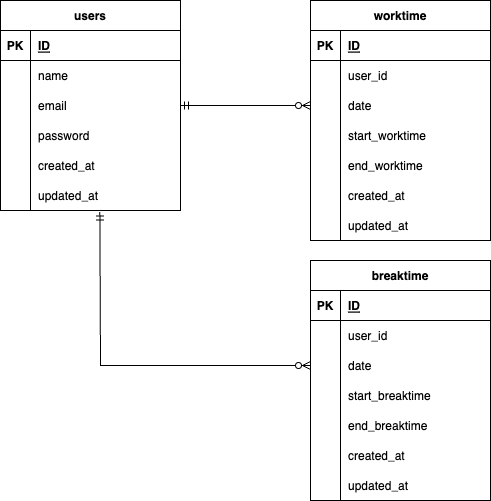

The diagram above was exported from draw.io. Its source (the exported page's mxGraphModel, read from the mxfile embedded in the PNG):
<mxGraphModel dx="493" dy="534" grid="1" gridSize="10" guides="1" tooltips="1" connect="1" arrows="1" fold="1" page="1" pageScale="1" pageWidth="827" pageHeight="1169" math="0" shadow="0">
  <root>
    <mxCell id="0" />
    <mxCell id="1" parent="0" />
    <mxCell id="2" value="users" style="shape=table;startSize=30;container=1;collapsible=1;childLayout=tableLayout;fixedRows=1;rowLines=0;fontStyle=1;align=center;resizeLast=1;" parent="1" vertex="1">
      <mxGeometry x="20" y="40" width="180" height="210" as="geometry" />
    </mxCell>
    <mxCell id="3" value="" style="shape=tableRow;horizontal=0;startSize=0;swimlaneHead=0;swimlaneBody=0;fillColor=none;collapsible=0;dropTarget=0;points=[[0,0.5],[1,0.5]];portConstraint=eastwest;top=0;left=0;right=0;bottom=1;" parent="2" vertex="1">
      <mxGeometry y="30" width="180" height="30" as="geometry" />
    </mxCell>
    <mxCell id="4" value="PK" style="shape=partialRectangle;connectable=0;fillColor=none;top=0;left=0;bottom=0;right=0;fontStyle=1;overflow=hidden;" parent="3" vertex="1">
      <mxGeometry width="30" height="30" as="geometry">
        <mxRectangle width="30" height="30" as="alternateBounds" />
      </mxGeometry>
    </mxCell>
    <mxCell id="5" value="ID" style="shape=partialRectangle;connectable=0;fillColor=none;top=0;left=0;bottom=0;right=0;align=left;spacingLeft=6;fontStyle=5;overflow=hidden;" parent="3" vertex="1">
      <mxGeometry x="30" width="150" height="30" as="geometry">
        <mxRectangle width="150" height="30" as="alternateBounds" />
      </mxGeometry>
    </mxCell>
    <mxCell id="6" value="" style="shape=tableRow;horizontal=0;startSize=0;swimlaneHead=0;swimlaneBody=0;fillColor=none;collapsible=0;dropTarget=0;points=[[0,0.5],[1,0.5]];portConstraint=eastwest;top=0;left=0;right=0;bottom=0;" parent="2" vertex="1">
      <mxGeometry y="60" width="180" height="30" as="geometry" />
    </mxCell>
    <mxCell id="7" value="" style="shape=partialRectangle;connectable=0;fillColor=none;top=0;left=0;bottom=0;right=0;editable=1;overflow=hidden;" parent="6" vertex="1">
      <mxGeometry width="30" height="30" as="geometry">
        <mxRectangle width="30" height="30" as="alternateBounds" />
      </mxGeometry>
    </mxCell>
    <mxCell id="8" value="name" style="shape=partialRectangle;connectable=0;fillColor=none;top=0;left=0;bottom=0;right=0;align=left;spacingLeft=6;overflow=hidden;" parent="6" vertex="1">
      <mxGeometry x="30" width="150" height="30" as="geometry">
        <mxRectangle width="150" height="30" as="alternateBounds" />
      </mxGeometry>
    </mxCell>
    <mxCell id="9" value="" style="shape=tableRow;horizontal=0;startSize=0;swimlaneHead=0;swimlaneBody=0;fillColor=none;collapsible=0;dropTarget=0;points=[[0,0.5],[1,0.5]];portConstraint=eastwest;top=0;left=0;right=0;bottom=0;" parent="2" vertex="1">
      <mxGeometry y="90" width="180" height="30" as="geometry" />
    </mxCell>
    <mxCell id="10" value="" style="shape=partialRectangle;connectable=0;fillColor=none;top=0;left=0;bottom=0;right=0;editable=1;overflow=hidden;" parent="9" vertex="1">
      <mxGeometry width="30" height="30" as="geometry">
        <mxRectangle width="30" height="30" as="alternateBounds" />
      </mxGeometry>
    </mxCell>
    <mxCell id="11" value="email" style="shape=partialRectangle;connectable=0;fillColor=none;top=0;left=0;bottom=0;right=0;align=left;spacingLeft=6;overflow=hidden;" parent="9" vertex="1">
      <mxGeometry x="30" width="150" height="30" as="geometry">
        <mxRectangle width="150" height="30" as="alternateBounds" />
      </mxGeometry>
    </mxCell>
    <mxCell id="18" style="shape=tableRow;horizontal=0;startSize=0;swimlaneHead=0;swimlaneBody=0;fillColor=none;collapsible=0;dropTarget=0;points=[[0,0.5],[1,0.5]];portConstraint=eastwest;top=0;left=0;right=0;bottom=0;" parent="2" vertex="1">
      <mxGeometry y="120" width="180" height="30" as="geometry" />
    </mxCell>
    <mxCell id="19" style="shape=partialRectangle;connectable=0;fillColor=none;top=0;left=0;bottom=0;right=0;editable=1;overflow=hidden;" parent="18" vertex="1">
      <mxGeometry width="30" height="30" as="geometry">
        <mxRectangle width="30" height="30" as="alternateBounds" />
      </mxGeometry>
    </mxCell>
    <mxCell id="20" value="password" style="shape=partialRectangle;connectable=0;fillColor=none;top=0;left=0;bottom=0;right=0;align=left;spacingLeft=6;overflow=hidden;" parent="18" vertex="1">
      <mxGeometry x="30" width="150" height="30" as="geometry">
        <mxRectangle width="150" height="30" as="alternateBounds" />
      </mxGeometry>
    </mxCell>
    <mxCell id="15" style="shape=tableRow;horizontal=0;startSize=0;swimlaneHead=0;swimlaneBody=0;fillColor=none;collapsible=0;dropTarget=0;points=[[0,0.5],[1,0.5]];portConstraint=eastwest;top=0;left=0;right=0;bottom=0;" parent="2" vertex="1">
      <mxGeometry y="150" width="180" height="30" as="geometry" />
    </mxCell>
    <mxCell id="16" style="shape=partialRectangle;connectable=0;fillColor=none;top=0;left=0;bottom=0;right=0;editable=1;overflow=hidden;" parent="15" vertex="1">
      <mxGeometry width="30" height="30" as="geometry">
        <mxRectangle width="30" height="30" as="alternateBounds" />
      </mxGeometry>
    </mxCell>
    <mxCell id="17" value="created_at" style="shape=partialRectangle;connectable=0;fillColor=none;top=0;left=0;bottom=0;right=0;align=left;spacingLeft=6;overflow=hidden;" parent="15" vertex="1">
      <mxGeometry x="30" width="150" height="30" as="geometry">
        <mxRectangle width="150" height="30" as="alternateBounds" />
      </mxGeometry>
    </mxCell>
    <mxCell id="12" value="" style="shape=tableRow;horizontal=0;startSize=0;swimlaneHead=0;swimlaneBody=0;fillColor=none;collapsible=0;dropTarget=0;points=[[0,0.5],[1,0.5]];portConstraint=eastwest;top=0;left=0;right=0;bottom=0;" parent="2" vertex="1">
      <mxGeometry y="180" width="180" height="30" as="geometry" />
    </mxCell>
    <mxCell id="13" value="" style="shape=partialRectangle;connectable=0;fillColor=none;top=0;left=0;bottom=0;right=0;editable=1;overflow=hidden;" parent="12" vertex="1">
      <mxGeometry width="30" height="30" as="geometry">
        <mxRectangle width="30" height="30" as="alternateBounds" />
      </mxGeometry>
    </mxCell>
    <mxCell id="14" value="updated_at" style="shape=partialRectangle;connectable=0;fillColor=none;top=0;left=0;bottom=0;right=0;align=left;spacingLeft=6;overflow=hidden;" parent="12" vertex="1">
      <mxGeometry x="30" width="150" height="30" as="geometry">
        <mxRectangle width="150" height="30" as="alternateBounds" />
      </mxGeometry>
    </mxCell>
    <mxCell id="43" value="worktime" style="shape=table;startSize=30;container=1;collapsible=1;childLayout=tableLayout;fixedRows=1;rowLines=0;fontStyle=1;align=center;resizeLast=1;" parent="1" vertex="1">
      <mxGeometry x="330" y="40" width="180" height="240" as="geometry" />
    </mxCell>
    <mxCell id="44" value="" style="shape=tableRow;horizontal=0;startSize=0;swimlaneHead=0;swimlaneBody=0;fillColor=none;collapsible=0;dropTarget=0;points=[[0,0.5],[1,0.5]];portConstraint=eastwest;top=0;left=0;right=0;bottom=1;" parent="43" vertex="1">
      <mxGeometry y="30" width="180" height="30" as="geometry" />
    </mxCell>
    <mxCell id="45" value="PK" style="shape=partialRectangle;connectable=0;fillColor=none;top=0;left=0;bottom=0;right=0;fontStyle=1;overflow=hidden;" parent="44" vertex="1">
      <mxGeometry width="30" height="30" as="geometry">
        <mxRectangle width="30" height="30" as="alternateBounds" />
      </mxGeometry>
    </mxCell>
    <mxCell id="46" value="ID" style="shape=partialRectangle;connectable=0;fillColor=none;top=0;left=0;bottom=0;right=0;align=left;spacingLeft=6;fontStyle=5;overflow=hidden;" parent="44" vertex="1">
      <mxGeometry x="30" width="150" height="30" as="geometry">
        <mxRectangle width="150" height="30" as="alternateBounds" />
      </mxGeometry>
    </mxCell>
    <mxCell id="47" value="" style="shape=tableRow;horizontal=0;startSize=0;swimlaneHead=0;swimlaneBody=0;fillColor=none;collapsible=0;dropTarget=0;points=[[0,0.5],[1,0.5]];portConstraint=eastwest;top=0;left=0;right=0;bottom=0;" parent="43" vertex="1">
      <mxGeometry y="60" width="180" height="30" as="geometry" />
    </mxCell>
    <mxCell id="48" value="" style="shape=partialRectangle;connectable=0;fillColor=none;top=0;left=0;bottom=0;right=0;editable=1;overflow=hidden;" parent="47" vertex="1">
      <mxGeometry width="30" height="30" as="geometry">
        <mxRectangle width="30" height="30" as="alternateBounds" />
      </mxGeometry>
    </mxCell>
    <mxCell id="49" value="user_id" style="shape=partialRectangle;connectable=0;fillColor=none;top=0;left=0;bottom=0;right=0;align=left;spacingLeft=6;overflow=hidden;" parent="47" vertex="1">
      <mxGeometry x="30" width="150" height="30" as="geometry">
        <mxRectangle width="150" height="30" as="alternateBounds" />
      </mxGeometry>
    </mxCell>
    <mxCell id="50" value="" style="shape=tableRow;horizontal=0;startSize=0;swimlaneHead=0;swimlaneBody=0;fillColor=none;collapsible=0;dropTarget=0;points=[[0,0.5],[1,0.5]];portConstraint=eastwest;top=0;left=0;right=0;bottom=0;" parent="43" vertex="1">
      <mxGeometry y="90" width="180" height="30" as="geometry" />
    </mxCell>
    <mxCell id="51" value="" style="shape=partialRectangle;connectable=0;fillColor=none;top=0;left=0;bottom=0;right=0;editable=1;overflow=hidden;" parent="50" vertex="1">
      <mxGeometry width="30" height="30" as="geometry">
        <mxRectangle width="30" height="30" as="alternateBounds" />
      </mxGeometry>
    </mxCell>
    <mxCell id="52" value="date" style="shape=partialRectangle;connectable=0;fillColor=none;top=0;left=0;bottom=0;right=0;align=left;spacingLeft=6;overflow=hidden;" parent="50" vertex="1">
      <mxGeometry x="30" width="150" height="30" as="geometry">
        <mxRectangle width="150" height="30" as="alternateBounds" />
      </mxGeometry>
    </mxCell>
    <mxCell id="53" style="shape=tableRow;horizontal=0;startSize=0;swimlaneHead=0;swimlaneBody=0;fillColor=none;collapsible=0;dropTarget=0;points=[[0,0.5],[1,0.5]];portConstraint=eastwest;top=0;left=0;right=0;bottom=0;" parent="43" vertex="1">
      <mxGeometry y="120" width="180" height="30" as="geometry" />
    </mxCell>
    <mxCell id="54" style="shape=partialRectangle;connectable=0;fillColor=none;top=0;left=0;bottom=0;right=0;editable=1;overflow=hidden;" parent="53" vertex="1">
      <mxGeometry width="30" height="30" as="geometry">
        <mxRectangle width="30" height="30" as="alternateBounds" />
      </mxGeometry>
    </mxCell>
    <mxCell id="55" value="start_worktime" style="shape=partialRectangle;connectable=0;fillColor=none;top=0;left=0;bottom=0;right=0;align=left;spacingLeft=6;overflow=hidden;" parent="53" vertex="1">
      <mxGeometry x="30" width="150" height="30" as="geometry">
        <mxRectangle width="150" height="30" as="alternateBounds" />
      </mxGeometry>
    </mxCell>
    <mxCell id="56" style="shape=tableRow;horizontal=0;startSize=0;swimlaneHead=0;swimlaneBody=0;fillColor=none;collapsible=0;dropTarget=0;points=[[0,0.5],[1,0.5]];portConstraint=eastwest;top=0;left=0;right=0;bottom=0;" parent="43" vertex="1">
      <mxGeometry y="150" width="180" height="30" as="geometry" />
    </mxCell>
    <mxCell id="57" style="shape=partialRectangle;connectable=0;fillColor=none;top=0;left=0;bottom=0;right=0;editable=1;overflow=hidden;" parent="56" vertex="1">
      <mxGeometry width="30" height="30" as="geometry">
        <mxRectangle width="30" height="30" as="alternateBounds" />
      </mxGeometry>
    </mxCell>
    <mxCell id="58" value="end_worktime" style="shape=partialRectangle;connectable=0;fillColor=none;top=0;left=0;bottom=0;right=0;align=left;spacingLeft=6;overflow=hidden;" parent="56" vertex="1">
      <mxGeometry x="30" width="150" height="30" as="geometry">
        <mxRectangle width="150" height="30" as="alternateBounds" />
      </mxGeometry>
    </mxCell>
    <mxCell id="59" value="" style="shape=tableRow;horizontal=0;startSize=0;swimlaneHead=0;swimlaneBody=0;fillColor=none;collapsible=0;dropTarget=0;points=[[0,0.5],[1,0.5]];portConstraint=eastwest;top=0;left=0;right=0;bottom=0;" parent="43" vertex="1">
      <mxGeometry y="180" width="180" height="30" as="geometry" />
    </mxCell>
    <mxCell id="60" value="" style="shape=partialRectangle;connectable=0;fillColor=none;top=0;left=0;bottom=0;right=0;editable=1;overflow=hidden;" parent="59" vertex="1">
      <mxGeometry width="30" height="30" as="geometry">
        <mxRectangle width="30" height="30" as="alternateBounds" />
      </mxGeometry>
    </mxCell>
    <mxCell id="61" value="created_at" style="shape=partialRectangle;connectable=0;fillColor=none;top=0;left=0;bottom=0;right=0;align=left;spacingLeft=6;overflow=hidden;" parent="59" vertex="1">
      <mxGeometry x="30" width="150" height="30" as="geometry">
        <mxRectangle width="150" height="30" as="alternateBounds" />
      </mxGeometry>
    </mxCell>
    <mxCell id="62" style="shape=tableRow;horizontal=0;startSize=0;swimlaneHead=0;swimlaneBody=0;fillColor=none;collapsible=0;dropTarget=0;points=[[0,0.5],[1,0.5]];portConstraint=eastwest;top=0;left=0;right=0;bottom=0;" parent="43" vertex="1">
      <mxGeometry y="210" width="180" height="30" as="geometry" />
    </mxCell>
    <mxCell id="63" style="shape=partialRectangle;connectable=0;fillColor=none;top=0;left=0;bottom=0;right=0;editable=1;overflow=hidden;" parent="62" vertex="1">
      <mxGeometry width="30" height="30" as="geometry">
        <mxRectangle width="30" height="30" as="alternateBounds" />
      </mxGeometry>
    </mxCell>
    <mxCell id="64" value="updated_at" style="shape=partialRectangle;connectable=0;fillColor=none;top=0;left=0;bottom=0;right=0;align=left;spacingLeft=6;overflow=hidden;" parent="62" vertex="1">
      <mxGeometry x="30" width="150" height="30" as="geometry">
        <mxRectangle width="150" height="30" as="alternateBounds" />
      </mxGeometry>
    </mxCell>
    <mxCell id="68" value="breaktime" style="shape=table;startSize=30;container=1;collapsible=1;childLayout=tableLayout;fixedRows=1;rowLines=0;fontStyle=1;align=center;resizeLast=1;" parent="1" vertex="1">
      <mxGeometry x="330" y="300" width="180" height="240" as="geometry" />
    </mxCell>
    <mxCell id="69" value="" style="shape=tableRow;horizontal=0;startSize=0;swimlaneHead=0;swimlaneBody=0;fillColor=none;collapsible=0;dropTarget=0;points=[[0,0.5],[1,0.5]];portConstraint=eastwest;top=0;left=0;right=0;bottom=1;" parent="68" vertex="1">
      <mxGeometry y="30" width="180" height="30" as="geometry" />
    </mxCell>
    <mxCell id="70" value="PK" style="shape=partialRectangle;connectable=0;fillColor=none;top=0;left=0;bottom=0;right=0;fontStyle=1;overflow=hidden;" parent="69" vertex="1">
      <mxGeometry width="30" height="30" as="geometry">
        <mxRectangle width="30" height="30" as="alternateBounds" />
      </mxGeometry>
    </mxCell>
    <mxCell id="71" value="ID" style="shape=partialRectangle;connectable=0;fillColor=none;top=0;left=0;bottom=0;right=0;align=left;spacingLeft=6;fontStyle=5;overflow=hidden;" parent="69" vertex="1">
      <mxGeometry x="30" width="150" height="30" as="geometry">
        <mxRectangle width="150" height="30" as="alternateBounds" />
      </mxGeometry>
    </mxCell>
    <mxCell id="72" value="" style="shape=tableRow;horizontal=0;startSize=0;swimlaneHead=0;swimlaneBody=0;fillColor=none;collapsible=0;dropTarget=0;points=[[0,0.5],[1,0.5]];portConstraint=eastwest;top=0;left=0;right=0;bottom=0;" parent="68" vertex="1">
      <mxGeometry y="60" width="180" height="30" as="geometry" />
    </mxCell>
    <mxCell id="73" value="" style="shape=partialRectangle;connectable=0;fillColor=none;top=0;left=0;bottom=0;right=0;editable=1;overflow=hidden;" parent="72" vertex="1">
      <mxGeometry width="30" height="30" as="geometry">
        <mxRectangle width="30" height="30" as="alternateBounds" />
      </mxGeometry>
    </mxCell>
    <mxCell id="74" value="user_id" style="shape=partialRectangle;connectable=0;fillColor=none;top=0;left=0;bottom=0;right=0;align=left;spacingLeft=6;overflow=hidden;" parent="72" vertex="1">
      <mxGeometry x="30" width="150" height="30" as="geometry">
        <mxRectangle width="150" height="30" as="alternateBounds" />
      </mxGeometry>
    </mxCell>
    <mxCell id="75" value="" style="shape=tableRow;horizontal=0;startSize=0;swimlaneHead=0;swimlaneBody=0;fillColor=none;collapsible=0;dropTarget=0;points=[[0,0.5],[1,0.5]];portConstraint=eastwest;top=0;left=0;right=0;bottom=0;" parent="68" vertex="1">
      <mxGeometry y="90" width="180" height="30" as="geometry" />
    </mxCell>
    <mxCell id="76" value="" style="shape=partialRectangle;connectable=0;fillColor=none;top=0;left=0;bottom=0;right=0;editable=1;overflow=hidden;" parent="75" vertex="1">
      <mxGeometry width="30" height="30" as="geometry">
        <mxRectangle width="30" height="30" as="alternateBounds" />
      </mxGeometry>
    </mxCell>
    <mxCell id="77" value="date" style="shape=partialRectangle;connectable=0;fillColor=none;top=0;left=0;bottom=0;right=0;align=left;spacingLeft=6;overflow=hidden;" parent="75" vertex="1">
      <mxGeometry x="30" width="150" height="30" as="geometry">
        <mxRectangle width="150" height="30" as="alternateBounds" />
      </mxGeometry>
    </mxCell>
    <mxCell id="78" style="shape=tableRow;horizontal=0;startSize=0;swimlaneHead=0;swimlaneBody=0;fillColor=none;collapsible=0;dropTarget=0;points=[[0,0.5],[1,0.5]];portConstraint=eastwest;top=0;left=0;right=0;bottom=0;" parent="68" vertex="1">
      <mxGeometry y="120" width="180" height="30" as="geometry" />
    </mxCell>
    <mxCell id="79" style="shape=partialRectangle;connectable=0;fillColor=none;top=0;left=0;bottom=0;right=0;editable=1;overflow=hidden;" parent="78" vertex="1">
      <mxGeometry width="30" height="30" as="geometry">
        <mxRectangle width="30" height="30" as="alternateBounds" />
      </mxGeometry>
    </mxCell>
    <mxCell id="80" value="start_breaktime" style="shape=partialRectangle;connectable=0;fillColor=none;top=0;left=0;bottom=0;right=0;align=left;spacingLeft=6;overflow=hidden;" parent="78" vertex="1">
      <mxGeometry x="30" width="150" height="30" as="geometry">
        <mxRectangle width="150" height="30" as="alternateBounds" />
      </mxGeometry>
    </mxCell>
    <mxCell id="81" style="shape=tableRow;horizontal=0;startSize=0;swimlaneHead=0;swimlaneBody=0;fillColor=none;collapsible=0;dropTarget=0;points=[[0,0.5],[1,0.5]];portConstraint=eastwest;top=0;left=0;right=0;bottom=0;" parent="68" vertex="1">
      <mxGeometry y="150" width="180" height="30" as="geometry" />
    </mxCell>
    <mxCell id="82" style="shape=partialRectangle;connectable=0;fillColor=none;top=0;left=0;bottom=0;right=0;editable=1;overflow=hidden;" parent="81" vertex="1">
      <mxGeometry width="30" height="30" as="geometry">
        <mxRectangle width="30" height="30" as="alternateBounds" />
      </mxGeometry>
    </mxCell>
    <mxCell id="83" value="end_breaktime" style="shape=partialRectangle;connectable=0;fillColor=none;top=0;left=0;bottom=0;right=0;align=left;spacingLeft=6;overflow=hidden;" parent="81" vertex="1">
      <mxGeometry x="30" width="150" height="30" as="geometry">
        <mxRectangle width="150" height="30" as="alternateBounds" />
      </mxGeometry>
    </mxCell>
    <mxCell id="84" value="" style="shape=tableRow;horizontal=0;startSize=0;swimlaneHead=0;swimlaneBody=0;fillColor=none;collapsible=0;dropTarget=0;points=[[0,0.5],[1,0.5]];portConstraint=eastwest;top=0;left=0;right=0;bottom=0;" parent="68" vertex="1">
      <mxGeometry y="180" width="180" height="30" as="geometry" />
    </mxCell>
    <mxCell id="85" value="" style="shape=partialRectangle;connectable=0;fillColor=none;top=0;left=0;bottom=0;right=0;editable=1;overflow=hidden;" parent="84" vertex="1">
      <mxGeometry width="30" height="30" as="geometry">
        <mxRectangle width="30" height="30" as="alternateBounds" />
      </mxGeometry>
    </mxCell>
    <mxCell id="86" value="created_at" style="shape=partialRectangle;connectable=0;fillColor=none;top=0;left=0;bottom=0;right=0;align=left;spacingLeft=6;overflow=hidden;" parent="84" vertex="1">
      <mxGeometry x="30" width="150" height="30" as="geometry">
        <mxRectangle width="150" height="30" as="alternateBounds" />
      </mxGeometry>
    </mxCell>
    <mxCell id="87" style="shape=tableRow;horizontal=0;startSize=0;swimlaneHead=0;swimlaneBody=0;fillColor=none;collapsible=0;dropTarget=0;points=[[0,0.5],[1,0.5]];portConstraint=eastwest;top=0;left=0;right=0;bottom=0;" parent="68" vertex="1">
      <mxGeometry y="210" width="180" height="30" as="geometry" />
    </mxCell>
    <mxCell id="88" style="shape=partialRectangle;connectable=0;fillColor=none;top=0;left=0;bottom=0;right=0;editable=1;overflow=hidden;" parent="87" vertex="1">
      <mxGeometry width="30" height="30" as="geometry">
        <mxRectangle width="30" height="30" as="alternateBounds" />
      </mxGeometry>
    </mxCell>
    <mxCell id="89" value="updated_at" style="shape=partialRectangle;connectable=0;fillColor=none;top=0;left=0;bottom=0;right=0;align=left;spacingLeft=6;overflow=hidden;" parent="87" vertex="1">
      <mxGeometry x="30" width="150" height="30" as="geometry">
        <mxRectangle width="150" height="30" as="alternateBounds" />
      </mxGeometry>
    </mxCell>
    <mxCell id="91" style="edgeStyle=none;html=1;entryX=0;entryY=0.5;entryDx=0;entryDy=0;endArrow=ERzeroToMany;endFill=0;startArrow=ERmandOne;startFill=0;" parent="1" source="9" target="50" edge="1">
      <mxGeometry relative="1" as="geometry" />
    </mxCell>
    <mxCell id="92" style="edgeStyle=none;html=1;exitX=0.552;exitY=1.047;exitDx=0;exitDy=0;entryX=0;entryY=0.5;entryDx=0;entryDy=0;startArrow=ERmandOne;startFill=0;endArrow=ERzeroToMany;endFill=0;exitPerimeter=0;rounded=0;" parent="1" source="12" target="75" edge="1">
      <mxGeometry relative="1" as="geometry">
        <Array as="points">
          <mxPoint x="120" y="405" />
        </Array>
      </mxGeometry>
    </mxCell>
  </root>
</mxGraphModel>